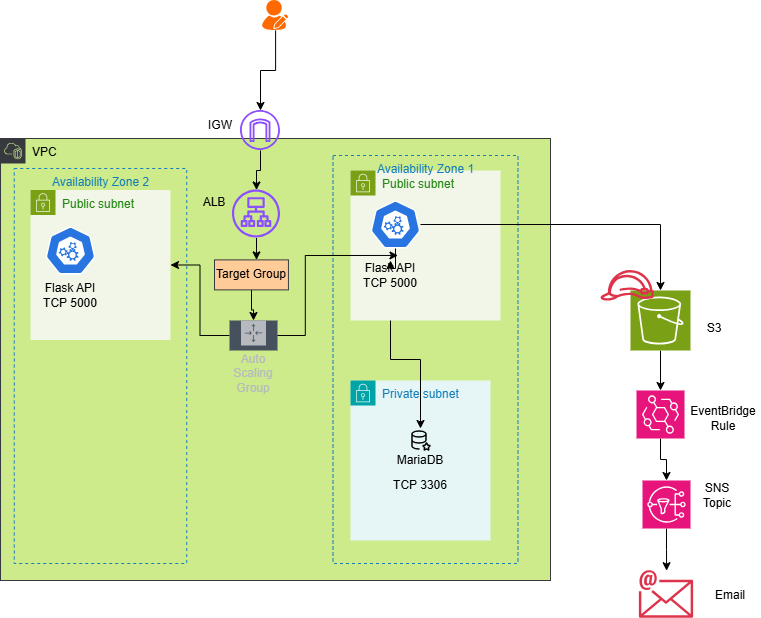

The diagram above was exported from draw.io. Its source (the exported page's mxGraphModel, read from the mxfile embedded in the PNG):
<mxGraphModel dx="860" dy="507" grid="1" gridSize="10" guides="1" tooltips="1" connect="1" arrows="1" fold="1" page="1" pageScale="1" pageWidth="850" pageHeight="1100" math="0" shadow="0">
  <root>
    <mxCell id="0" />
    <mxCell id="1" parent="0" />
    <mxCell id="CmfC_R5ZBkR9wGAHUcnI-28" edge="1" parent="1" source="CmfC_R5ZBkR9wGAHUcnI-3" style="edgeStyle=orthogonalEdgeStyle;rounded=0;orthogonalLoop=1;jettySize=auto;html=1;" target="CmfC_R5ZBkR9wGAHUcnI-4">
      <mxGeometry relative="1" as="geometry" />
    </mxCell>
    <mxCell id="CmfC_R5ZBkR9wGAHUcnI-3" parent="1" style="points=[];aspect=fixed;html=1;align=center;shadow=0;dashed=0;fillColor=#FF6A00;strokeColor=none;shape=mxgraph.alibaba_cloud.user_feedback_02;" value="" vertex="1">
      <mxGeometry height="30" width="25.87" x="352.06" y="160" as="geometry" />
    </mxCell>
    <mxCell id="CmfC_R5ZBkR9wGAHUcnI-5" parent="1" style="points=[[0,0],[0.25,0],[0.5,0],[0.75,0],[1,0],[1,0.25],[1,0.5],[1,0.75],[1,1],[0.75,1],[0.5,1],[0.25,1],[0,1],[0,0.75],[0,0.5],[0,0.25]];outlineConnect=0;gradientColor=none;html=1;whiteSpace=wrap;fontSize=12;fontStyle=0;container=1;pointerEvents=0;collapsible=0;recursiveResize=0;shape=mxgraph.aws4.group;grIcon=mxgraph.aws4.group_security_group;grStroke=0;strokeColor=#7AA116;fillColor=#F2F6E8;verticalAlign=top;align=left;spacingLeft=30;fontColor=#248814;dashed=0;" value="Public subnet" vertex="1">
      <mxGeometry height="150" width="140" x="440" y="350" as="geometry" />
    </mxCell>
    <mxCell id="CmfC_R5ZBkR9wGAHUcnI-58" edge="1" parent="1" source="CmfC_R5ZBkR9wGAHUcnI-7" style="edgeStyle=orthogonalEdgeStyle;rounded=0;orthogonalLoop=1;jettySize=auto;html=1;" target="CmfC_R5ZBkR9wGAHUcnI-13" value="">
      <mxGeometry relative="1" as="geometry" />
    </mxCell>
    <mxCell id="CmfC_R5ZBkR9wGAHUcnI-7" parent="1" style="sketch=0;points=[[0,0,0],[0.25,0,0],[0.5,0,0],[0.75,0,0],[1,0,0],[0,1,0],[0.25,1,0],[0.5,1,0],[0.75,1,0],[1,1,0],[0,0.25,0],[0,0.5,0],[0,0.75,0],[1,0.25,0],[1,0.5,0],[1,0.75,0]];outlineConnect=0;fontColor=#232F3E;fillColor=#7AA116;strokeColor=#ffffff;dashed=0;verticalLabelPosition=bottom;verticalAlign=top;align=center;html=1;fontSize=12;fontStyle=0;aspect=fixed;shape=mxgraph.aws4.resourceIcon;resIcon=mxgraph.aws4.s3;" value="" vertex="1">
      <mxGeometry height="60" width="60" x="720" y="450" as="geometry" />
    </mxCell>
    <mxCell id="CmfC_R5ZBkR9wGAHUcnI-9" parent="1" style="points=[[0,0],[0.25,0],[0.5,0],[0.75,0],[1,0],[1,0.25],[1,0.5],[1,0.75],[1,1],[0.75,1],[0.5,1],[0.25,1],[0,1],[0,0.75],[0,0.5],[0,0.25]];outlineConnect=0;html=1;whiteSpace=wrap;fontSize=12;fontStyle=0;container=1;pointerEvents=0;collapsible=0;recursiveResize=0;shape=mxgraph.aws4.group;grIcon=mxgraph.aws4.group_vpc2;verticalAlign=top;align=left;spacingLeft=30;dashed=0;fillColor=#cdeb8b;strokeColor=#36393d;" value="VPC" vertex="1">
      <mxGeometry height="442" width="550" x="90" y="298" as="geometry" />
    </mxCell>
    <mxCell id="CmfC_R5ZBkR9wGAHUcnI-30" edge="1" parent="CmfC_R5ZBkR9wGAHUcnI-9" source="7PbsGlGstErJA-St2PcI-3" style="edgeStyle=orthogonalEdgeStyle;rounded=0;orthogonalLoop=1;jettySize=auto;html=1;" target="CmfC_R5ZBkR9wGAHUcnI-11" value="">
      <mxGeometry relative="1" as="geometry" />
    </mxCell>
    <mxCell id="CmfC_R5ZBkR9wGAHUcnI-8" parent="CmfC_R5ZBkR9wGAHUcnI-9" style="sketch=0;outlineConnect=0;fontColor=#232F3E;gradientColor=none;fillColor=#8C4FFF;strokeColor=none;dashed=0;verticalLabelPosition=bottom;verticalAlign=top;align=center;html=1;fontSize=12;fontStyle=0;aspect=fixed;pointerEvents=1;shape=mxgraph.aws4.application_load_balancer;" value="" vertex="1">
      <mxGeometry height="48" width="48" x="232" y="51.5" as="geometry" />
    </mxCell>
    <mxCell id="CmfC_R5ZBkR9wGAHUcnI-38" edge="1" parent="CmfC_R5ZBkR9wGAHUcnI-9" source="CmfC_R5ZBkR9wGAHUcnI-11" style="edgeStyle=orthogonalEdgeStyle;rounded=0;orthogonalLoop=1;jettySize=auto;html=1;" target="CmfC_R5ZBkR9wGAHUcnI-12">
      <mxGeometry relative="1" as="geometry" />
    </mxCell>
    <mxCell id="CmfC_R5ZBkR9wGAHUcnI-11" parent="CmfC_R5ZBkR9wGAHUcnI-9" style="sketch=0;outlineConnect=0;gradientColor=none;html=1;whiteSpace=wrap;fontSize=12;fontStyle=0;shape=mxgraph.aws4.groupCenter;grIcon=mxgraph.aws4.group_auto_scaling_group;grStroke=0;strokeColor=#B6BABF;fillColor=#47515E;verticalAlign=top;align=center;fontColor=#B6BABF;dashed=0;spacingTop=25;" value="Auto Scaling Group" vertex="1">
      <mxGeometry height="30" width="48" x="229" y="182" as="geometry" />
    </mxCell>
    <mxCell id="CmfC_R5ZBkR9wGAHUcnI-12" parent="CmfC_R5ZBkR9wGAHUcnI-9" style="points=[[0,0],[0.25,0],[0.5,0],[0.75,0],[1,0],[1,0.25],[1,0.5],[1,0.75],[1,1],[0.75,1],[0.5,1],[0.25,1],[0,1],[0,0.75],[0,0.5],[0,0.25]];outlineConnect=0;gradientColor=none;html=1;whiteSpace=wrap;fontSize=12;fontStyle=0;container=1;pointerEvents=0;collapsible=0;recursiveResize=0;shape=mxgraph.aws4.group;grIcon=mxgraph.aws4.group_security_group;grStroke=0;strokeColor=#7AA116;fillColor=#F2F6E8;verticalAlign=top;align=left;spacingLeft=30;fontColor=#248814;dashed=0;" value="Public subnet" vertex="1">
      <mxGeometry height="150" width="140" x="30" y="51.5" as="geometry" />
    </mxCell>
    <mxCell id="CmfC_R5ZBkR9wGAHUcnI-32" parent="CmfC_R5ZBkR9wGAHUcnI-12" style="aspect=fixed;sketch=0;html=1;dashed=0;whitespace=wrap;verticalLabelPosition=bottom;verticalAlign=top;fillColor=#2875E2;strokeColor=#ffffff;points=[[0.005,0.63,0],[0.1,0.2,0],[0.9,0.2,0],[0.5,0,0],[0.995,0.63,0],[0.72,0.99,0],[0.5,1,0],[0.28,0.99,0]];shape=mxgraph.kubernetes.icon2;prIcon=api" value="" vertex="1">
      <mxGeometry height="48" width="50" x="15" y="36.5" as="geometry" />
    </mxCell>
    <mxCell id="CmfC_R5ZBkR9wGAHUcnI-64" parent="CmfC_R5ZBkR9wGAHUcnI-12" style="text;html=1;whiteSpace=wrap;strokeColor=none;fillColor=none;align=center;verticalAlign=middle;rounded=0;" value="Flask API&lt;br&gt;TCP 5000" vertex="1">
      <mxGeometry height="30" width="60" x="10" y="90" as="geometry" />
    </mxCell>
    <mxCell id="CmfC_R5ZBkR9wGAHUcnI-6" parent="CmfC_R5ZBkR9wGAHUcnI-9" style="points=[[0,0],[0.25,0],[0.5,0],[0.75,0],[1,0],[1,0.25],[1,0.5],[1,0.75],[1,1],[0.75,1],[0.5,1],[0.25,1],[0,1],[0,0.75],[0,0.5],[0,0.25]];outlineConnect=0;gradientColor=none;html=1;whiteSpace=wrap;fontSize=12;fontStyle=0;container=1;pointerEvents=0;collapsible=0;recursiveResize=0;shape=mxgraph.aws4.group;grIcon=mxgraph.aws4.group_security_group;grStroke=0;strokeColor=#00A4A6;fillColor=#E6F6F7;verticalAlign=top;align=left;spacingLeft=30;fontColor=#147EBA;dashed=0;" value="Private subnet" vertex="1">
      <mxGeometry height="160" width="140" x="350" y="242" as="geometry" />
    </mxCell>
    <mxCell id="CmfC_R5ZBkR9wGAHUcnI-52" parent="CmfC_R5ZBkR9wGAHUcnI-6" style="shape=image;html=1;verticalAlign=top;verticalLabelPosition=bottom;labelBackgroundColor=#ffffff;imageAspect=0;aspect=fixed;image=https://icons.diagrams.net/icon-cache1/Iconoir_Vol_2-2340/db-star-926.svg" value="" vertex="1">
      <mxGeometry height="24" width="24" x="58" y="48" as="geometry" />
    </mxCell>
    <mxCell id="CmfC_R5ZBkR9wGAHUcnI-65" parent="CmfC_R5ZBkR9wGAHUcnI-6" style="text;html=1;whiteSpace=wrap;strokeColor=none;fillColor=none;align=center;verticalAlign=middle;rounded=0;" value="TCP 3306" vertex="1">
      <mxGeometry height="30" width="60" x="40" y="90" as="geometry" />
    </mxCell>
    <mxCell id="CmfC_R5ZBkR9wGAHUcnI-71" parent="CmfC_R5ZBkR9wGAHUcnI-6" style="text;html=1;whiteSpace=wrap;strokeColor=none;fillColor=none;align=center;verticalAlign=middle;rounded=0;" value="MariaDB" vertex="1">
      <mxGeometry height="30" width="60" x="40" y="65" as="geometry" />
    </mxCell>
    <mxCell id="CmfC_R5ZBkR9wGAHUcnI-18" parent="CmfC_R5ZBkR9wGAHUcnI-9" style="text;html=1;whiteSpace=wrap;strokeColor=none;fillColor=none;align=center;verticalAlign=middle;rounded=0;" value="ALB" vertex="1">
      <mxGeometry height="25" width="48" x="190" y="51.5" as="geometry" />
    </mxCell>
    <mxCell id="CmfC_R5ZBkR9wGAHUcnI-53" edge="1" parent="CmfC_R5ZBkR9wGAHUcnI-9" source="CmfC_R5ZBkR9wGAHUcnI-63" style="edgeStyle=orthogonalEdgeStyle;rounded=0;orthogonalLoop=1;jettySize=auto;html=1;entryX=0.5;entryY=0;entryDx=0;entryDy=0;" target="CmfC_R5ZBkR9wGAHUcnI-52">
      <mxGeometry relative="1" as="geometry" />
    </mxCell>
    <mxCell id="CmfC_R5ZBkR9wGAHUcnI-73" parent="CmfC_R5ZBkR9wGAHUcnI-9" style="fillColor=none;strokeColor=#147EBA;dashed=1;verticalAlign=top;fontStyle=0;fontColor=#147EBA;whiteSpace=wrap;html=1;" value="Availability Zone 2" vertex="1">
      <mxGeometry height="395" width="172.5" x="13.75" y="30" as="geometry" />
    </mxCell>
    <mxCell id="7PbsGlGstErJA-St2PcI-3" parent="CmfC_R5ZBkR9wGAHUcnI-9" style="text;html=1;whiteSpace=wrap;strokeColor=#36393d;fillColor=#ffcc99;align=center;verticalAlign=middle;rounded=0;" value="Target Group" vertex="1">
      <mxGeometry height="30" width="73.93" x="214" y="121.39" as="geometry" />
    </mxCell>
    <mxCell id="7PbsGlGstErJA-St2PcI-4" edge="1" parent="CmfC_R5ZBkR9wGAHUcnI-9" source="CmfC_R5ZBkR9wGAHUcnI-8" style="edgeStyle=orthogonalEdgeStyle;rounded=0;orthogonalLoop=1;jettySize=auto;html=1;" target="7PbsGlGstErJA-St2PcI-3" value="">
      <mxGeometry relative="1" as="geometry">
        <Array as="points">
          <mxPoint x="256" y="132" />
          <mxPoint x="256" y="132" />
        </Array>
        <mxPoint x="346" y="397" as="sourcePoint" />
        <mxPoint x="346" y="440" as="targetPoint" />
      </mxGeometry>
    </mxCell>
    <mxCell id="7PbsGlGstErJA-St2PcI-6" parent="CmfC_R5ZBkR9wGAHUcnI-9" style="points=[[0,0],[0.25,0],[0.5,0],[0.75,0],[1,0],[1,0.25],[1,0.5],[1,0.75],[1,1],[0.75,1],[0.5,1],[0.25,1],[0,1],[0,0.75],[0,0.5],[0,0.25]];outlineConnect=0;gradientColor=none;html=1;whiteSpace=wrap;fontSize=12;fontStyle=0;container=1;pointerEvents=0;collapsible=0;recursiveResize=0;shape=mxgraph.aws4.group;grIcon=mxgraph.aws4.group_security_group;grStroke=0;strokeColor=#7AA116;fillColor=#F2F6E8;verticalAlign=top;align=left;spacingLeft=30;fontColor=#248814;dashed=0;" value="Public subnet" vertex="1">
      <mxGeometry height="150" width="150" x="350" y="32" as="geometry" />
    </mxCell>
    <mxCell id="CmfC_R5ZBkR9wGAHUcnI-31" parent="7PbsGlGstErJA-St2PcI-6" style="aspect=fixed;sketch=0;html=1;dashed=0;whitespace=wrap;verticalLabelPosition=bottom;verticalAlign=top;fillColor=#2875E2;strokeColor=#ffffff;points=[[0.005,0.63,0],[0.1,0.2,0],[0.9,0.2,0],[0.5,0,0],[0.995,0.63,0],[0.72,0.99,0],[0.5,1,0],[0.28,0.99,0]];shape=mxgraph.kubernetes.icon2;prIcon=api" value="" vertex="1">
      <mxGeometry height="48" width="50" x="20" y="30" as="geometry" />
    </mxCell>
    <mxCell id="7PbsGlGstErJA-St2PcI-7" edge="1" parent="CmfC_R5ZBkR9wGAHUcnI-9" source="CmfC_R5ZBkR9wGAHUcnI-31" style="edgeStyle=orthogonalEdgeStyle;rounded=0;orthogonalLoop=1;jettySize=auto;html=1;entryX=0.5;entryY=0;entryDx=0;entryDy=0;" target="CmfC_R5ZBkR9wGAHUcnI-63" value="">
      <mxGeometry relative="1" as="geometry">
        <mxPoint x="485" y="408" as="sourcePoint" />
        <mxPoint x="510" y="588" as="targetPoint" />
      </mxGeometry>
    </mxCell>
    <mxCell id="CmfC_R5ZBkR9wGAHUcnI-63" parent="CmfC_R5ZBkR9wGAHUcnI-9" style="text;html=1;whiteSpace=wrap;strokeColor=none;fillColor=none;align=center;verticalAlign=middle;rounded=0;" value="Flask API&lt;br&gt;TCP 5000" vertex="1">
      <mxGeometry height="30" width="60" x="360" y="122" as="geometry" />
    </mxCell>
    <mxCell id="CmfC_R5ZBkR9wGAHUcnI-72" parent="CmfC_R5ZBkR9wGAHUcnI-9" style="fillColor=none;strokeColor=#147EBA;dashed=1;verticalAlign=top;fontStyle=0;fontColor=#147EBA;whiteSpace=wrap;html=1;" value="Availability Zone 1" vertex="1">
      <mxGeometry height="408" width="185" x="332.5" y="17" as="geometry" />
    </mxCell>
    <mxCell id="7PbsGlGstErJA-St2PcI-5" edge="1" parent="CmfC_R5ZBkR9wGAHUcnI-9" source="CmfC_R5ZBkR9wGAHUcnI-11" style="edgeStyle=orthogonalEdgeStyle;rounded=0;orthogonalLoop=1;jettySize=auto;html=1;entryX=0.351;entryY=0.245;entryDx=0;entryDy=0;entryPerimeter=0;" target="CmfC_R5ZBkR9wGAHUcnI-72">
      <mxGeometry relative="1" as="geometry" />
    </mxCell>
    <mxCell id="CmfC_R5ZBkR9wGAHUcnI-60" edge="1" parent="1" source="CmfC_R5ZBkR9wGAHUcnI-13" style="edgeStyle=orthogonalEdgeStyle;rounded=0;orthogonalLoop=1;jettySize=auto;html=1;" target="CmfC_R5ZBkR9wGAHUcnI-15" value="">
      <mxGeometry relative="1" as="geometry" />
    </mxCell>
    <mxCell id="CmfC_R5ZBkR9wGAHUcnI-13" parent="1" style="sketch=0;points=[[0,0,0],[0.25,0,0],[0.5,0,0],[0.75,0,0],[1,0,0],[0,1,0],[0.25,1,0],[0.5,1,0],[0.75,1,0],[1,1,0],[0,0.25,0],[0,0.5,0],[0,0.75,0],[1,0.25,0],[1,0.5,0],[1,0.75,0]];outlineConnect=0;fontColor=#232F3E;fillColor=#E7157B;strokeColor=#ffffff;dashed=0;verticalLabelPosition=bottom;verticalAlign=top;align=center;html=1;fontSize=12;fontStyle=0;aspect=fixed;shape=mxgraph.aws4.resourceIcon;resIcon=mxgraph.aws4.eventbridge;" value="" vertex="1">
      <mxGeometry height="48" width="48" x="726" y="550" as="geometry" />
    </mxCell>
    <mxCell id="CmfC_R5ZBkR9wGAHUcnI-62" edge="1" parent="1" source="CmfC_R5ZBkR9wGAHUcnI-15" style="edgeStyle=orthogonalEdgeStyle;rounded=0;orthogonalLoop=1;jettySize=auto;html=1;" target="CmfC_R5ZBkR9wGAHUcnI-16" value="">
      <mxGeometry relative="1" as="geometry" />
    </mxCell>
    <mxCell id="CmfC_R5ZBkR9wGAHUcnI-15" parent="1" style="sketch=0;points=[[0,0,0],[0.25,0,0],[0.5,0,0],[0.75,0,0],[1,0,0],[0,1,0],[0.25,1,0],[0.5,1,0],[0.75,1,0],[1,1,0],[0,0.25,0],[0,0.5,0],[0,0.75,0],[1,0.25,0],[1,0.5,0],[1,0.75,0]];outlineConnect=0;fontColor=#232F3E;fillColor=#E7157B;strokeColor=#ffffff;dashed=0;verticalLabelPosition=bottom;verticalAlign=top;align=center;html=1;fontSize=12;fontStyle=0;aspect=fixed;shape=mxgraph.aws4.resourceIcon;resIcon=mxgraph.aws4.sns;" value="" vertex="1">
      <mxGeometry height="48" width="48" x="732" y="640" as="geometry" />
    </mxCell>
    <mxCell id="CmfC_R5ZBkR9wGAHUcnI-16" parent="1" style="sketch=0;outlineConnect=0;fontColor=#232F3E;gradientColor=none;fillColor=#DD344C;strokeColor=none;dashed=0;verticalLabelPosition=bottom;verticalAlign=top;align=center;html=1;fontSize=12;fontStyle=0;aspect=fixed;shape=mxgraph.aws4.email;" value="" vertex="1">
      <mxGeometry height="48" width="54.26" x="728.87" y="730" as="geometry" />
    </mxCell>
    <mxCell id="CmfC_R5ZBkR9wGAHUcnI-29" edge="1" parent="1" source="CmfC_R5ZBkR9wGAHUcnI-4" style="edgeStyle=orthogonalEdgeStyle;rounded=0;orthogonalLoop=1;jettySize=auto;html=1;" target="CmfC_R5ZBkR9wGAHUcnI-8">
      <mxGeometry relative="1" as="geometry" />
    </mxCell>
    <mxCell id="CmfC_R5ZBkR9wGAHUcnI-4" parent="1" style="sketch=0;outlineConnect=0;fontColor=#232F3E;gradientColor=none;fillColor=#8C4FFF;strokeColor=none;dashed=0;verticalLabelPosition=bottom;verticalAlign=top;align=center;html=1;fontSize=12;fontStyle=0;aspect=fixed;pointerEvents=1;shape=mxgraph.aws4.internet_gateway;" value="" vertex="1">
      <mxGeometry height="40" width="40" x="330" y="270" as="geometry" />
    </mxCell>
    <mxCell id="CmfC_R5ZBkR9wGAHUcnI-17" parent="1" style="text;html=1;whiteSpace=wrap;strokeColor=none;fillColor=none;align=center;verticalAlign=middle;rounded=0;" value="IGW" vertex="1">
      <mxGeometry height="10" width="40" x="290" y="280" as="geometry" />
    </mxCell>
    <mxCell id="CmfC_R5ZBkR9wGAHUcnI-22" parent="1" style="text;html=1;whiteSpace=wrap;strokeColor=none;fillColor=none;align=center;verticalAlign=middle;rounded=0;" value="S3" vertex="1">
      <mxGeometry height="25" width="48" x="780" y="475" as="geometry" />
    </mxCell>
    <mxCell id="CmfC_R5ZBkR9wGAHUcnI-23" parent="1" style="text;html=1;whiteSpace=wrap;strokeColor=none;fillColor=none;align=center;verticalAlign=middle;rounded=0;" value="EventBridge Rule" vertex="1">
      <mxGeometry height="40" width="60" x="783.13" y="558" as="geometry" />
    </mxCell>
    <mxCell id="CmfC_R5ZBkR9wGAHUcnI-24" parent="1" style="text;html=1;whiteSpace=wrap;strokeColor=none;fillColor=none;align=center;verticalAlign=middle;rounded=0;" value="SNS Topic" vertex="1">
      <mxGeometry height="48" width="54.26" x="779.74" y="631" as="geometry" />
    </mxCell>
    <mxCell id="CmfC_R5ZBkR9wGAHUcnI-25" parent="1" style="text;html=1;whiteSpace=wrap;strokeColor=none;fillColor=none;align=center;verticalAlign=middle;rounded=0;" value="Email" vertex="1">
      <mxGeometry height="30" width="60" x="790" y="740" as="geometry" />
    </mxCell>
    <mxCell id="CmfC_R5ZBkR9wGAHUcnI-54" edge="1" parent="1" source="CmfC_R5ZBkR9wGAHUcnI-31" style="edgeStyle=orthogonalEdgeStyle;rounded=0;orthogonalLoop=1;jettySize=auto;html=1;entryX=0.5;entryY=0;entryDx=0;entryDy=0;entryPerimeter=0;" target="CmfC_R5ZBkR9wGAHUcnI-7">
      <mxGeometry relative="1" as="geometry" />
    </mxCell>
    <mxCell id="CmfC_R5ZBkR9wGAHUcnI-67" parent="1" style="sketch=0;outlineConnect=0;fontColor=#232F3E;gradientColor=none;fillColor=#DD344C;strokeColor=none;dashed=0;verticalLabelPosition=bottom;verticalAlign=top;align=center;html=1;fontSize=12;fontStyle=0;aspect=fixed;pointerEvents=1;shape=mxgraph.aws4.role;" value="" vertex="1">
      <mxGeometry height="30.61" width="54.26" x="690" y="430" as="geometry" />
    </mxCell>
  </root>
</mxGraphModel>